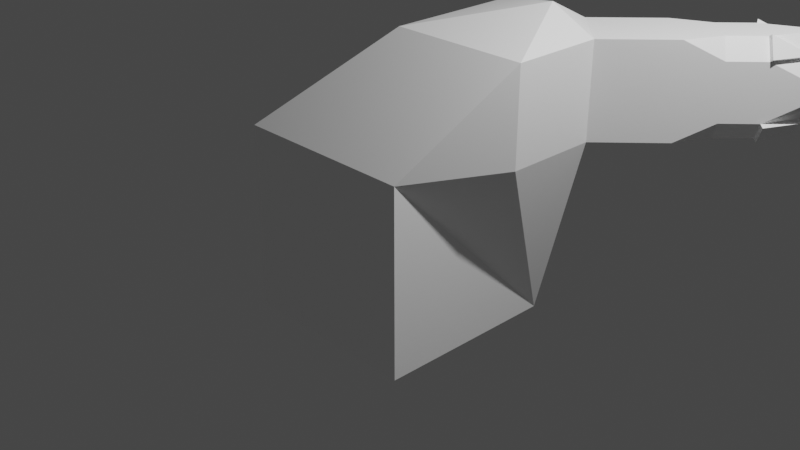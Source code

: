 # Source: cannon.blend  (saved by Blender 2.90.8; exported with 4.5.12 LTS)
import bpy
from mathutils import Matrix  # noqa: F401  (used for matrix-valued properties, if any)

bpy.ops.wm.read_factory_settings(use_empty=True)
scene = bpy.context.scene
scene.name = 'Scene'

# ---- collections
col_collection = bpy.data.collections.new('Collection'); scene.collection.children.link(col_collection)

# ---- materials (node trees are filled in below, after node groups)
mat_material = bpy.data.materials.new('Material')
mat_material.use_transparent_shadow = False

# ---- material node trees
mat_material.use_nodes = True; mat_material.node_tree.nodes.clear()
_N = mat_material.node_tree.nodes; _L = mat_material.node_tree.links
n0 = _N.new('ShaderNodeOutputMaterial'); n0.name = 'Material Output'; n0.location = (300, 300)
n1 = _N.new('ShaderNodeBsdfPrincipled'); n1.name = 'Principled BSDF'; n1.location = (10, 300)
n1.distribution = 'GGX'
n1.subsurface_method = 'BURLEY'
n1.inputs[0].default_value = (1.0, 1.0, 1.0, 1.0)
n1.inputs[3].default_value = 1.45
n1.inputs[27].default_value = (0.0, 0.0, 0.0, 1.0)
n1.inputs[28].default_value = 1.0
_L.new(n1.outputs[0], n0.inputs[0])
n0.is_active_output = True

# ---- world
world_world = bpy.data.worlds.new('World'); scene.world = world_world
world_world.use_nodes = True; world_world.node_tree.nodes.clear()
_N = world_world.node_tree.nodes; _L = world_world.node_tree.links
n0 = _N.new('ShaderNodeOutputWorld'); n0.name = 'World Output'; n0.location = (300, 300)
n1 = _N.new('ShaderNodeBackground'); n1.name = 'Background'; n1.location = (10, 300)
n1.inputs[0].default_value = (0.05088, 0.05088, 0.05088, 1.0)
_L.new(n1.outputs[0], n0.inputs[0])
n0.is_active_output = True
world_world.color = (0.05088, 0.05088, 0.05088)
world_world.use_sun_shadow = False
world_world.sun_shadow_jitter_overblur = 0.0

# ---- cameras
cam_camera = bpy.data.cameras.new('Camera')
cam_camera.clip_end = 100.0
cam_camera.ortho_scale = 7.314

# ---- lights
light_light = bpy.data.lights.new('Light', 'POINT')
light_light.transmission_factor = 0.0
light_light.energy = 1000.0
light_light.shadow_soft_size = 0.1
light_light.shadow_maximum_resolution = 0.006
light_light.use_absolute_resolution = True

# ---- meshes
me_cube_003 = bpy.data.meshes.new('Cube.003')
me_cube_003.from_pydata([(-1.0, -1.0, -1.0), (-1.0, -1.0, 1.0), (-1.0, 1.0, -1.0), (-1.0, 1.0, 1.0), (1.0, -1.0, -1.0), (1.0, -1.0, 1.0), (1.0, 1.0, -1.0), (1.0, 1.0, 1.0), (1.0, 1.5, 1.0), (0.0, 1.5, 1.0), (1.0, 1.5, 2.0), (0.0, 1.5, 2.0), (1.5, 1.0, 1.0), (1.5, 0.0, 1.0), (1.5, 1.0, 2.0), (1.5, 0.0, 2.0), (1.0, 1.0, 2.25), (0.0, 0.0, 2.0), (1.1, 1.4, 1.0), (1.2, 1.3, 1.0), (1.3, 1.2, 1.0), (1.4, 1.1, 1.0), (1.1, 1.4, 2.0), (1.2, 1.3, 2.0), (1.3, 1.2, 2.0), (1.4, 1.1, 2.0), (1.0, 1.5, 1.8), (1.0, 1.5, 1.6), (1.0, 1.5, 1.4), (1.0, 1.5, 1.2), (1.5, 1.0, 1.8), (1.5, 1.0, 1.6), (1.5, 1.0, 1.4), (1.5, 1.0, 1.2), (2.614, 2.714, 1.0), (2.714, 2.614, 1.0), (2.614, 2.714, 2.0), (2.714, 2.614, 2.0), (2.414, 2.914, 1.6), (2.414, 2.914, 1.4), (2.914, 2.414, 1.6), (2.914, 2.414, 1.4), (1.283, 1.783, 1.0), (1.783, 1.283, 1.0), (1.783, 1.283, 2.0), (1.283, 1.783, 2.0), (1.283, 1.783, 1.2), (1.566, 2.066, 1.2), (1.849, 2.349, 1.2), (2.131, 2.631, 1.2), (1.283, 1.783, 1.4), (1.566, 2.066, 1.4), (1.849, 2.349, 1.4), (2.131, 2.631, 1.4), (1.283, 1.783, 1.6), (1.566, 2.066, 1.6), (1.849, 2.349, 1.6), (2.131, 2.631, 1.6), (1.283, 1.783, 1.8), (1.566, 2.066, 1.8), (1.849, 2.349, 1.8), (2.131, 2.631, 1.8), (1.383, 1.683, 2.0), (1.666, 1.966, 2.0), (1.949, 2.249, 2.0), (2.231, 2.531, 2.0), (1.483, 1.583, 2.0), (1.766, 1.866, 2.0), (2.331, 2.431, 2.0), (1.583, 1.483, 2.0), (1.866, 1.766, 2.0), (2.149, 2.049, 2.0), (1.683, 1.383, 2.0), (1.966, 1.666, 2.0), (2.249, 1.949, 2.0), (2.531, 2.231, 2.0), (1.783, 1.283, 1.8), (2.066, 1.566, 1.8), (2.349, 1.849, 1.8), (2.631, 2.131, 1.8), (1.783, 1.283, 1.6), (2.066, 1.566, 1.6), (2.349, 1.849, 1.6), (2.631, 2.131, 1.6), (1.783, 1.283, 1.4), (2.066, 1.566, 1.4), (2.349, 1.849, 1.4), (2.631, 2.131, 1.4), (1.783, 1.283, 1.2), (2.066, 1.566, 1.2), (2.349, 1.849, 1.2), (2.631, 2.131, 1.2), (2.814, 2.514, 1.2), (2.814, 2.514, 1.4), (2.814, 2.514, 1.6), (2.814, 2.514, 1.8), (2.714, 2.614, 1.2), (2.714, 2.614, 1.8), (2.614, 2.714, 1.2), (2.614, 2.714, 1.8), (2.514, 2.814, 1.2), (2.514, 2.814, 1.4), (2.514, 2.814, 1.6), (2.514, 2.814, 1.8), (1.683, 1.383, 1.0), (1.966, 1.666, 1.0), (2.249, 1.949, 1.0), (2.531, 2.231, 1.0), (1.583, 1.483, 1.0), (1.866, 1.766, 1.0), (2.149, 2.049, 1.0), (2.431, 2.331, 1.0), (1.483, 1.583, 1.0), (1.766, 1.866, 1.0), (2.049, 2.149, 1.0), (2.331, 2.431, 1.0), (1.383, 1.683, 1.0), (1.666, 1.966, 1.0), (1.949, 2.249, 1.0), (2.231, 2.531, 1.0), (2.814, 2.514, 1.35), (2.814, 2.514, 1.65), (2.514, 2.814, 1.35), (2.514, 2.814, 1.65), (2.739, 2.589, 1.2), (2.739, 2.589, 1.8), (2.589, 2.739, 1.2), (2.589, 2.739, 1.8), (2.066, 1.566, 1.0), (1.566, 2.066, 1.0), (1.566, 2.066, 2.0), (2.066, 1.566, 2.0), (2.569, 2.213, 2.028), (2.669, 2.113, 1.828), (2.852, 2.496, 1.828), (2.113, 2.669, 1.828), (2.213, 2.569, 2.028), (2.496, 2.852, 1.828), (2.669, 2.113, 1.172), (2.569, 2.213, 0.9723), (2.852, 2.496, 1.172), (2.113, 2.669, 1.172), (2.213, 2.569, 0.9723), (2.496, 2.852, 1.172), (3.168, 2.868, 1.65), (3.093, 2.943, 1.8), (2.943, 3.093, 1.8), (2.868, 3.168, 1.65), (2.868, 3.168, 1.35), (3.168, 2.868, 1.35), (3.093, 2.943, 1.2), (2.943, 3.093, 1.2), (1.175, 1.325, 1.65), (1.175, 1.325, 1.35), (1.325, 1.175, 1.65), (1.325, 1.175, 1.35), (2.049, 2.149, 2.0), (2.431, 2.331, 2.0), (3.107, 2.957, 1.65), (3.107, 2.957, 1.35), (2.957, 3.107, 1.35), (2.957, 3.107, 1.65)], [], [(2, 6, 4, 0), (28, 29, 9), (44, 14, 30, 76), (2, 3, 6), (13, 6, 12), (5, 6, 13), (8, 6, 9), (6, 3, 9), (11, 9, 3), (16, 17, 15), (10, 11, 16), (16, 11, 17), (53, 57, 38, 39), (8, 29, 46, 42), (29, 28, 50, 46), (46, 50, 51, 47), (47, 51, 52, 48), (48, 52, 53, 49), (28, 27, 54, 50), (50, 54, 55, 51), (51, 55, 56, 52), (52, 56, 57, 53), (27, 26, 58, 54), (54, 58, 59, 55), (55, 59, 60, 56), (56, 60, 61, 57), (26, 10, 45, 58), (68, 157, 37, 36), (10, 22, 62, 45), (22, 23, 66, 62), (62, 66, 67, 63), (63, 67, 156, 64), (64, 156, 68, 65), (23, 24, 69, 66), (66, 69, 70, 67), (67, 70, 71, 156), (24, 25, 72, 69), (69, 72, 73, 70), (70, 73, 74, 71), (71, 74, 75, 157), (25, 14, 44, 72), (83, 87, 41, 40), (87, 91, 41), (80, 31, 32, 84), (76, 80, 81, 77), (77, 81, 82, 78), (78, 82, 83, 79), (84, 32, 33, 88), (80, 84, 85, 81), (81, 85, 86, 82), (82, 86, 87, 83), (33, 12, 43, 88), (84, 88, 89, 85), (85, 89, 90, 86), (86, 90, 91, 87), (76, 30, 31, 80), (111, 115, 34, 35), (12, 21, 104, 43), (21, 20, 108, 104), (104, 108, 109, 105), (105, 109, 110, 106), (106, 110, 111, 107), (20, 19, 112, 108), (108, 112, 113, 109), (109, 113, 114, 110), (110, 114, 115, 111), (19, 18, 116, 112), (112, 116, 117, 113), (113, 117, 118, 114), (114, 118, 119, 115), (18, 8, 42, 116), (105, 128, 43, 104), (125, 127, 146, 145), (126, 124, 150, 151), (36, 37, 97, 99), (40, 41, 93, 94), (34, 98, 96, 35), (38, 102, 101, 39), (122, 126, 151, 148), (103, 123, 127), (121, 125, 145, 144), (95, 121, 125), (89, 88, 43, 128), (91, 90, 106, 107), (35, 107, 111), (92, 107, 35), (92, 91, 138, 140), (91, 92, 41), (73, 72, 44, 131), (77, 131, 44, 76), (63, 130, 45, 62), (59, 58, 45, 130), (47, 129, 42, 46), (117, 116, 42, 129), (60, 59, 130), (60, 130, 64), (64, 130, 63), (74, 73, 131), (131, 78, 74), (78, 131, 77), (90, 89, 128), (106, 90, 128), (106, 128, 105), (118, 117, 129), (118, 129, 48), (48, 129, 47), (49, 119, 118, 48), (61, 60, 64, 65), (75, 74, 78, 79), (39, 49, 53), (100, 49, 39), (100, 119, 142, 143), (100, 34, 119), (115, 119, 34), (40, 79, 83), (95, 79, 40), (95, 75, 132, 134), (95, 37, 75), (157, 75, 37), (36, 65, 68), (103, 65, 36), (103, 61, 135, 137), (103, 38, 61), (57, 61, 38), (133, 134, 132), (79, 95, 134, 133), (75, 79, 133, 132), (136, 137, 135), (65, 103, 137, 136), (61, 65, 136, 135), (139, 140, 138), (107, 92, 140, 139), (91, 107, 139, 138), (141, 143, 142), (49, 100, 143, 141), (119, 49, 141, 142), (92, 120, 124), (146, 161, 158, 145), (122, 100, 126), (123, 122, 148, 147), (127, 123, 147, 146), (124, 120, 149, 150), (120, 121, 144, 149), (158, 154, 155, 159), (152, 153, 155, 154), (158, 161, 152, 154), (161, 160, 153, 152), (160, 159, 155, 153), (156, 71, 157, 68), (149, 144, 158, 159), (161, 147, 148, 160), (160, 151, 150, 159), (145, 158, 144), (149, 159, 150), (151, 160, 148), (147, 161, 146), (4, 6, 5), (15, 5, 13), (16, 15, 14), (9, 11, 27, 28), (26, 27, 11), (10, 26, 11), (96, 124, 35), (92, 35, 124), (98, 34, 126), (100, 126, 34), (100, 39, 122), (122, 39, 101), (102, 38, 123), (123, 103, 38), (103, 127, 36), (99, 127, 36), (95, 125, 37), (37, 125, 97), (40, 94, 121), (95, 40, 121), (93, 41, 120), (92, 41, 120), (11, 3, 1, 17), (17, 1, 5, 15), (0, 4, 5, 1), (0, 1, 3, 2), (9, 29, 8), (14, 25, 16), (25, 24, 16), (24, 23, 16), (23, 22, 16), (16, 22, 10), (12, 6, 21), (21, 6, 20), (20, 6, 19), (19, 6, 18), (6, 8, 18), (12, 33, 13), (33, 32, 13), (13, 32, 31, 15), (31, 30, 15), (15, 30, 14)])
_uv = me_cube_003.uv_layers.new(name='UVMap')
_uv.uv.foreach_set('vector', [0.01694, 0.8894, 0.01694, 0.6602, 0.2428, 0.6602, 0.2428, 0.8894, 0.6461, 0.2378, 0.6236, 0.2379, 0.6018, 0.1551, 0.7142, 0.7168, 0.7139, 0.7626, 0.6913, 0.7625, 0.6916, 0.7166, 0.3759, 0.03389, 0.6017, 0.03261, 0.3742, 0.1998, 0.6018, 0.8449, 0.3742, 0.8002, 0.601, 0.7619, 0.6017, 0.9674, 0.3742, 0.8002, 0.6018, 0.8449, 0.601, 0.2381, 0.3742, 0.1998, 0.6018, 0.1551, 0.3742, 0.1998, 0.6017, 0.03261, 0.6018, 0.1551, 0.7147, 0.1544, 0.6018, 0.1551, 0.6017, 0.03261, 0.2271, 0.3448, 0.1723, 0.1929, 0.326, 0.2653, 0.2034, 0.3971, 0.101, 0.3488, 0.2271, 0.3448, 0.2271, 0.3448, 0.101, 0.3488, 0.1723, 0.1929, 0.6472, 0.4211, 0.6698, 0.4209, 0.6701, 0.4667, 0.6475, 0.4669, 0.601, 0.2381, 0.6236, 0.2379, 0.6238, 0.2837, 0.6012, 0.2839, 0.6236, 0.2379, 0.6461, 0.2378, 0.6464, 0.2836, 0.6238, 0.2837, 0.6238, 0.2837, 0.6464, 0.2836, 0.6467, 0.3294, 0.6241, 0.3296, 0.6241, 0.3296, 0.6467, 0.3294, 0.6469, 0.3752, 0.6244, 0.3754, 0.6244, 0.3754, 0.6469, 0.3752, 0.6472, 0.4211, 0.6246, 0.4212, 0.6461, 0.2378, 0.6687, 0.2377, 0.669, 0.2835, 0.6464, 0.2836, 0.6464, 0.2836, 0.669, 0.2835, 0.6693, 0.3293, 0.6467, 0.3294, 0.6467, 0.3294, 0.6693, 0.3293, 0.6695, 0.3751, 0.6469, 0.3752, 0.6469, 0.3752, 0.6695, 0.3751, 0.6698, 0.4209, 0.6472, 0.4211, 0.6687, 0.2377, 0.6913, 0.2375, 0.6916, 0.2834, 0.669, 0.2835, 0.669, 0.2835, 0.6916, 0.2834, 0.6918, 0.3292, 0.6693, 0.3293, 0.6693, 0.3293, 0.6918, 0.3292, 0.6921, 0.375, 0.6695, 0.3751, 0.6695, 0.3751, 0.6921, 0.375, 0.6924, 0.4208, 0.6698, 0.4209, 0.6913, 0.2375, 0.7139, 0.2374, 0.7142, 0.2832, 0.6916, 0.2834, 0.2954, 0.5581, 0.3104, 0.5525, 0.326, 0.5955, 0.311, 0.6011, 0.2034, 0.3971, 0.2184, 0.3915, 0.2339, 0.4345, 0.2189, 0.4401, 0.2184, 0.3915, 0.2334, 0.3859, 0.2489, 0.429, 0.2339, 0.4345, 0.2339, 0.4345, 0.2489, 0.429, 0.2644, 0.472, 0.2494, 0.4776, 0.2494, 0.4776, 0.2644, 0.472, 0.2799, 0.515, 0.2649, 0.5206, 0.2649, 0.5206, 0.2799, 0.515, 0.2954, 0.5581, 0.2804, 0.5636, 0.2334, 0.3859, 0.2484, 0.3804, 0.2639, 0.4234, 0.2489, 0.429, 0.2489, 0.429, 0.2639, 0.4234, 0.2794, 0.4664, 0.2644, 0.472, 0.2644, 0.472, 0.2794, 0.4664, 0.2949, 0.5095, 0.2799, 0.515, 0.2484, 0.3804, 0.2634, 0.3748, 0.2789, 0.4178, 0.2639, 0.4234, 0.2639, 0.4234, 0.2789, 0.4178, 0.2944, 0.4609, 0.2794, 0.4664, 0.2794, 0.4664, 0.2944, 0.4609, 0.3099, 0.5039, 0.2949, 0.5095, 0.2949, 0.5095, 0.3099, 0.5039, 0.3254, 0.5469, 0.3104, 0.5525, 0.2634, 0.3748, 0.2784, 0.3692, 0.2939, 0.4123, 0.2789, 0.4178, 0.6698, 0.5791, 0.6472, 0.5789, 0.6475, 0.5331, 0.6701, 0.5333, 0.6472, 0.5789, 0.6246, 0.5788, 0.6475, 0.5331, 0.669, 0.7165, 0.6687, 0.7623, 0.6461, 0.7622, 0.6464, 0.7164, 0.6916, 0.7166, 0.669, 0.7165, 0.6693, 0.6707, 0.6918, 0.6708, 0.6918, 0.6708, 0.6693, 0.6707, 0.6695, 0.6249, 0.6921, 0.625, 0.6921, 0.625, 0.6695, 0.6249, 0.6698, 0.5791, 0.6924, 0.5792, 0.6464, 0.7164, 0.6461, 0.7622, 0.6236, 0.7621, 0.6238, 0.7163, 0.669, 0.7165, 0.6464, 0.7164, 0.6467, 0.6706, 0.6693, 0.6707, 0.6693, 0.6707, 0.6467, 0.6706, 0.6469, 0.6248, 0.6695, 0.6249, 0.6695, 0.6249, 0.6469, 0.6248, 0.6472, 0.5789, 0.6698, 0.5791, 0.6236, 0.7621, 0.601, 0.7619, 0.6012, 0.7161, 0.6238, 0.7163, 0.6464, 0.7164, 0.6238, 0.7163, 0.6241, 0.6704, 0.6467, 0.6706, 0.6467, 0.6706, 0.6241, 0.6704, 0.6244, 0.6246, 0.6469, 0.6248, 0.6469, 0.6248, 0.6244, 0.6246, 0.6246, 0.5788, 0.6472, 0.5789, 0.6916, 0.7166, 0.6913, 0.7625, 0.6687, 0.7623, 0.669, 0.7165, 0.7942, 0.7008, 0.7782, 0.7008, 0.7782, 0.6549, 0.7942, 0.6549, 0.8261, 0.8841, 0.8101, 0.8841, 0.8101, 0.8383, 0.8261, 0.8383, 0.8101, 0.8841, 0.7942, 0.8841, 0.7942, 0.8383, 0.8101, 0.8383, 0.8101, 0.8383, 0.7942, 0.8383, 0.7942, 0.7924, 0.8101, 0.7924, 0.8101, 0.7924, 0.7942, 0.7924, 0.7942, 0.7466, 0.8101, 0.7466, 0.8101, 0.7466, 0.7942, 0.7466, 0.7942, 0.7008, 0.8101, 0.7008, 0.7942, 0.8841, 0.7782, 0.8841, 0.7782, 0.8383, 0.7942, 0.8383, 0.7942, 0.8383, 0.7782, 0.8383, 0.7782, 0.7924, 0.7942, 0.7924, 0.7942, 0.7924, 0.7782, 0.7924, 0.7782, 0.7466, 0.7942, 0.7466, 0.7942, 0.7466, 0.7782, 0.7466, 0.7782, 0.7008, 0.7942, 0.7008, 0.7782, 0.8841, 0.7622, 0.8841, 0.7622, 0.8383, 0.7782, 0.8383, 0.7782, 0.8383, 0.7622, 0.8383, 0.7622, 0.7924, 0.7782, 0.7924, 0.7782, 0.7924, 0.7622, 0.7924, 0.7622, 0.7466, 0.7782, 0.7466, 0.7782, 0.7466, 0.7622, 0.7466, 0.7622, 0.7008, 0.7782, 0.7008, 0.7622, 0.8841, 0.7462, 0.8841, 0.7462, 0.8383, 0.7622, 0.8383, 0.8101, 0.7924, 0.8261, 0.7924, 0.8261, 0.8383, 0.8101, 0.8383, 0.3468, 0.7837, 0.3228, 0.7837, 0.3228, 0.7264, 0.3468, 0.7264, 0.3468, 0.8496, 0.3228, 0.8496, 0.3228, 0.7923, 0.3468, 0.7923, 0.3025, 0.8126, 0.2895, 0.8032, 0.3025, 0.7845, 0.3156, 0.7939, 0.2895, 0.7471, 0.3025, 0.7284, 0.3156, 0.7378, 0.3025, 0.7565, 0.289, 0.8387, 0.3116, 0.8387, 0.3116, 0.8549, 0.289, 0.8549, 0.9242, 0.734, 0.9402, 0.734, 0.9402, 0.7569, 0.9242, 0.7569, 0.8366, 0.8058, 0.8363, 0.7888, 0.8928, 0.7889, 0.8931, 0.8058, 0.9335, 0.816, 0.9237, 0.83, 0.9237, 0.8089, 0.8928, 0.7611, 0.8931, 0.7785, 0.8366, 0.7785, 0.8363, 0.7611, 0.2895, 0.7752, 0.2993, 0.7611, 0.2993, 0.7822, 0.6241, 0.6704, 0.6238, 0.7163, 0.6012, 0.7161, 0.6015, 0.6703, 0.6246, 0.5788, 0.6244, 0.6246, 0.6015, 0.6241, 0.6018, 0.5783, 0.7942, 0.6549, 0.8101, 0.7008, 0.7942, 0.7008, 0.8601, 0.9124, 0.8819, 0.8662, 0.8829, 0.9124, 0.3483, 0.6467, 0.3483, 0.6953, 0.3436, 0.6953, 0.3436, 0.6467, 0.6246, 0.5788, 0.6246, 0.5326, 0.6475, 0.5331, 0.2944, 0.4609, 0.2789, 0.4178, 0.2939, 0.4123, 0.3094, 0.4553, 0.6918, 0.6708, 0.7144, 0.671, 0.7142, 0.7168, 0.6916, 0.7166, 0.2494, 0.4776, 0.2344, 0.4831, 0.2189, 0.4401, 0.2339, 0.4345, 0.6918, 0.3292, 0.6916, 0.2834, 0.7142, 0.2832, 0.7144, 0.329, 0.6241, 0.3296, 0.6015, 0.3297, 0.6012, 0.2839, 0.6238, 0.2837, 0.7622, 0.7924, 0.7622, 0.8383, 0.7462, 0.8383, 0.7462, 0.7924, 0.6921, 0.375, 0.6918, 0.3292, 0.7144, 0.329, 0.6921, 0.375, 0.7144, 0.329, 0.7144, 0.3753, 0.2649, 0.5206, 0.2344, 0.4831, 0.2494, 0.4776, 0.3099, 0.5039, 0.2944, 0.4609, 0.3094, 0.4553, 0.7144, 0.671, 0.6921, 0.625, 0.7144, 0.6247, 0.6921, 0.625, 0.7144, 0.671, 0.6918, 0.6708, 0.6244, 0.6246, 0.6241, 0.6704, 0.6015, 0.6703, 0.6015, 0.6241, 0.6244, 0.6246, 0.6015, 0.6703, 0.8101, 0.7466, 0.8261, 0.7924, 0.8101, 0.7924, 0.7622, 0.7466, 0.7622, 0.7924, 0.7462, 0.7924, 0.6015, 0.3759, 0.6015, 0.3297, 0.6244, 0.3754, 0.6244, 0.3754, 0.6015, 0.3297, 0.6241, 0.3296, 0.6246, 0.4212, 0.6018, 0.4217, 0.6015, 0.3759, 0.6244, 0.3754, 0.6924, 0.4208, 0.6921, 0.375, 0.7144, 0.3753, 0.7147, 0.4211, 0.7147, 0.5789, 0.7144, 0.6247, 0.6921, 0.625, 0.6924, 0.5792, 0.6475, 0.4669, 0.6246, 0.4212, 0.6472, 0.4211, 0.6246, 0.4674, 0.6246, 0.4212, 0.6475, 0.4669, 0.7889, 0.9064, 0.7889, 0.9522, 0.7845, 0.9507, 0.7845, 0.9048, 0.3432, 0.9089, 0.3226, 0.8989, 0.3432, 0.8577, 0.7782, 0.7008, 0.7622, 0.7008, 0.7782, 0.6549, 0.6701, 0.5333, 0.6924, 0.5792, 0.6698, 0.5791, 0.6924, 0.533, 0.6924, 0.5792, 0.6701, 0.5333, 0.7838, 0.9064, 0.7838, 0.9525, 0.7794, 0.9509, 0.7794, 0.9048, 0.9349, 0.9124, 0.9126, 0.9124, 0.9131, 0.8662, 0.3104, 0.5525, 0.3254, 0.5469, 0.326, 0.5955, 0.311, 0.6011, 0.2804, 0.5636, 0.2954, 0.5581, 0.899, 0.8334, 0.9208, 0.7871, 0.9213, 0.8334, 0.9393, 0.7873, 0.9393, 0.8359, 0.9346, 0.8359, 0.9346, 0.7873, 0.6924, 0.467, 0.6701, 0.4667, 0.6924, 0.4208, 0.6698, 0.4209, 0.6924, 0.4208, 0.6701, 0.4667, 0.9213, 0.734, 0.9213, 0.7802, 0.899, 0.7343, 0.3136, 0.9271, 0.3136, 0.8785, 0.3183, 0.8785, 0.3183, 0.9271, 0.8064, 0.9034, 0.8064, 0.9314, 0.801, 0.9314, 0.801, 0.9034, 0.289, 0.9242, 0.3113, 0.8782, 0.3113, 0.9245, 0.9369, 0.9139, 0.9369, 0.8679, 0.9414, 0.8663, 0.9414, 0.9124, 0.8126, 0.9034, 0.8126, 0.9314, 0.8072, 0.9314, 0.8072, 0.9034, 0.8864, 0.9124, 0.9082, 0.8662, 0.9092, 0.9124, 0.7896, 0.9522, 0.7896, 0.9064, 0.794, 0.9048, 0.794, 0.9507, 0.7947, 0.9314, 0.7947, 0.9034, 0.8002, 0.9034, 0.8002, 0.9314, 0.8338, 0.9124, 0.8348, 0.8662, 0.8566, 0.9124, 0.3183, 0.8225, 0.3183, 0.8711, 0.3136, 0.8712, 0.3136, 0.8226, 0.8189, 0.9034, 0.8189, 0.9314, 0.8135, 0.9314, 0.8135, 0.9034, 0.7783, 0.9109, 0.7685, 0.9249, 0.7685, 0.9039, 0.3268, 0.6482, 0.3268, 0.6654, 0.3029, 0.6654, 0.3029, 0.6482, 0.9079, 0.7272, 0.8981, 0.7132, 0.9079, 0.7062, 0.8366, 0.8402, 0.8366, 0.8058, 0.8931, 0.8058, 0.8931, 0.8402, 0.8363, 0.8576, 0.8366, 0.8402, 0.8931, 0.8402, 0.8928, 0.8576, 0.8931, 0.7098, 0.8928, 0.7268, 0.8363, 0.7268, 0.8366, 0.7098, 0.8928, 0.7268, 0.8928, 0.7611, 0.8363, 0.7611, 0.8363, 0.7268, 0.8346, 0.683, 0.8346, 0.3943, 0.8685, 0.3943, 0.8685, 0.6829, 0.766, 0.9038, 0.766, 0.9382, 0.742, 0.9382, 0.742, 0.9038, 0.2616, 0.6647, 0.2855, 0.6647, 0.2855, 0.9534, 0.2616, 0.9534, 0.9075, 0.683, 0.8736, 0.6829, 0.8736, 0.3943, 0.9075, 0.3943, 0.9118, 0.3943, 0.9358, 0.3943, 0.9358, 0.683, 0.9118, 0.683, 0.2799, 0.515, 0.2949, 0.5095, 0.3104, 0.5525, 0.2954, 0.5581, 0.2909, 0.6998, 0.2909, 0.6654, 0.3029, 0.6654, 0.3029, 0.6998, 0.3268, 0.6654, 0.3388, 0.6654, 0.3388, 0.6998, 0.3268, 0.6998, 0.3268, 0.6998, 0.3268, 0.7169, 0.3029, 0.7169, 0.3029, 0.6998, 0.3029, 0.6482, 0.3029, 0.6654, 0.2909, 0.6654, 0.2909, 0.6998, 0.3029, 0.6998, 0.3029, 0.7169, 0.3268, 0.7169, 0.3268, 0.6998, 0.3388, 0.6998, 0.3388, 0.6654, 0.3268, 0.6654, 0.3268, 0.6482, 0.3759, 0.9661, 0.3742, 0.8002, 0.6017, 0.9674, 0.7147, 0.8456, 0.6017, 0.9674, 0.6018, 0.8449, 0.2271, 0.3448, 0.326, 0.2653, 0.2784, 0.3692, 0.6018, 0.1551, 0.7147, 0.1544, 0.6687, 0.2377, 0.6461, 0.2378, 0.6913, 0.2375, 0.6687, 0.2377, 0.7147, 0.1544, 0.7139, 0.2374, 0.6913, 0.2375, 0.7147, 0.1544, 0.3116, 0.8549, 0.3116, 0.859, 0.289, 0.8549, 0.3116, 0.8711, 0.289, 0.8549, 0.3116, 0.859, 0.3116, 0.8387, 0.289, 0.8387, 0.3116, 0.8347, 0.3116, 0.8225, 0.3116, 0.8347, 0.289, 0.8387, 0.9402, 0.7798, 0.9242, 0.7569, 0.9402, 0.7626, 0.9402, 0.7626, 0.9242, 0.7569, 0.9402, 0.7569, 0.9402, 0.734, 0.9242, 0.734, 0.9402, 0.7283, 0.9237, 0.83, 0.9335, 0.816, 0.9335, 0.844, 0.9335, 0.816, 0.9237, 0.8089, 0.9335, 0.7879, 0.3156, 0.7939, 0.3188, 0.7962, 0.3025, 0.8126, 0.2895, 0.7752, 0.2993, 0.7822, 0.2895, 0.8032, 0.2895, 0.8032, 0.2993, 0.7822, 0.3025, 0.7845, 0.2895, 0.7471, 0.3025, 0.7565, 0.2993, 0.7611, 0.2895, 0.7752, 0.2895, 0.7471, 0.2993, 0.7611, 0.3156, 0.7378, 0.3025, 0.7284, 0.3188, 0.7331, 0.7783, 0.9109, 0.7783, 0.939, 0.7685, 0.9249, 0.101, 0.3488, 0.02274, 0.2498, 0.1179, 0.04194, 0.1723, 0.1929, 0.1723, 0.1929, 0.1179, 0.04194, 0.3227, 0.1385, 0.326, 0.2653, 0.7572, 0.1863, 0.7572, 0.0243, 0.9831, 0.0243, 0.9831, 0.1863, 0.7572, 0.1863, 0.9831, 0.1863, 0.9831, 0.3484, 0.7572, 0.3484, 0.6018, 0.1551, 0.6236, 0.2379, 0.601, 0.2381, 0.2784, 0.3692, 0.2634, 0.3748, 0.2271, 0.3448, 0.2634, 0.3748, 0.2484, 0.3804, 0.2271, 0.3448, 0.2484, 0.3804, 0.2334, 0.3859, 0.2271, 0.3448, 0.2334, 0.3859, 0.2184, 0.3915, 0.2271, 0.3448, 0.2271, 0.3448, 0.2184, 0.3915, 0.2034, 0.3971, 0.7462, 0.6205, 0.7862, 0.39, 0.7622, 0.6205, 0.7622, 0.6205, 0.7862, 0.39, 0.7782, 0.6205, 0.7782, 0.6205, 0.7862, 0.39, 0.7942, 0.6205, 0.7942, 0.6205, 0.7862, 0.39, 0.8101, 0.6205, 0.7862, 0.39, 0.8261, 0.6205, 0.8101, 0.6205, 0.601, 0.7619, 0.6236, 0.7621, 0.6018, 0.8449, 0.6236, 0.7621, 0.6461, 0.7622, 0.6018, 0.8449, 0.6018, 0.8449, 0.6461, 0.7622, 0.6687, 0.7623, 0.7147, 0.8456, 0.6687, 0.7623, 0.6913, 0.7625, 0.7147, 0.8456, 0.7147, 0.8456, 0.6913, 0.7625, 0.7139, 0.7626])
_ca = me_cube_003.color_attributes.new('Col', 'BYTE_COLOR', 'CORNER')
_ca.data.foreach_set('color', [1.0, 1.0, 1.0, 1.0, 1.0, 1.0, 1.0, 1.0, 1.0, 1.0, 1.0, 1.0, 1.0, 1.0, 1.0, 1.0, 1.0, 1.0, 1.0, 1.0, 1.0, 1.0, 1.0, 1.0, 1.0, 1.0, 1.0, 1.0, 1.0, 1.0, 1.0, 1.0, 1.0, 1.0, 1.0, 1.0, 1.0, 1.0, 1.0, 1.0, 1.0, 1.0, 1.0, 1.0, 1.0, 1.0, 1.0, 1.0, 1.0, 1.0, 1.0, 1.0, 1.0, 1.0, 1.0, 1.0, 1.0, 1.0, 1.0, 1.0, 1.0, 1.0, 1.0, 1.0, 1.0, 1.0, 1.0, 1.0, 1.0, 1.0, 1.0, 1.0, 1.0, 1.0, 1.0, 1.0, 1.0, 1.0, 1.0, 1.0, 1.0, 1.0, 1.0, 1.0, 1.0, 1.0, 1.0, 1.0, 1.0, 1.0, 1.0, 1.0, 1.0, 1.0, 1.0, 1.0, 1.0, 1.0, 1.0, 1.0, 1.0, 1.0, 1.0, 1.0, 1.0, 1.0, 1.0, 1.0, 1.0, 1.0, 1.0, 1.0, 1.0, 1.0, 1.0, 1.0, 1.0, 1.0, 1.0, 1.0, 1.0, 1.0, 1.0, 1.0, 1.0, 1.0, 1.0, 1.0, 1.0, 1.0, 1.0, 1.0, 1.0, 1.0, 1.0, 1.0, 1.0, 1.0, 1.0, 1.0, 1.0, 1.0, 1.0, 1.0, 1.0, 1.0, 1.0, 1.0, 1.0, 1.0, 1.0, 1.0, 1.0, 1.0, 1.0, 1.0, 1.0, 1.0, 1.0, 1.0, 1.0, 1.0, 1.0, 1.0, 1.0, 1.0, 1.0, 1.0, 1.0, 1.0, 1.0, 1.0, 1.0, 1.0, 1.0, 1.0, 1.0, 1.0, 1.0, 1.0, 1.0, 1.0, 1.0, 1.0, 1.0, 1.0, 1.0, 1.0, 1.0, 1.0, 1.0, 1.0, 1.0, 1.0, 1.0, 1.0, 1.0, 1.0, 1.0, 1.0, 1.0, 1.0, 1.0, 1.0, 1.0, 1.0, 1.0, 1.0, 1.0, 1.0, 1.0, 1.0, 1.0, 1.0, 1.0, 1.0, 1.0, 1.0, 1.0, 1.0, 1.0, 1.0, 1.0, 1.0, 1.0, 1.0, 1.0, 1.0, 1.0, 1.0, 1.0, 1.0, 1.0, 1.0, 1.0, 1.0, 1.0, 1.0, 1.0, 1.0, 1.0, 1.0, 1.0, 1.0, 1.0, 1.0, 1.0, 1.0, 1.0, 1.0, 1.0, 1.0, 1.0, 1.0, 1.0, 1.0, 1.0, 1.0, 1.0, 1.0, 1.0, 1.0, 1.0, 1.0, 1.0, 1.0, 1.0, 1.0, 1.0, 1.0, 1.0, 1.0, 1.0, 1.0, 1.0, 1.0, 1.0, 1.0, 1.0, 1.0, 1.0, 1.0, 1.0, 1.0, 1.0, 1.0, 1.0, 1.0, 1.0, 1.0, 1.0, 1.0, 1.0, 1.0, 1.0, 1.0, 1.0, 1.0, 1.0, 1.0, 1.0, 1.0, 1.0, 1.0, 1.0, 1.0, 1.0, 1.0, 1.0, 1.0, 1.0, 1.0, 1.0, 1.0, 1.0, 1.0, 1.0, 1.0, 1.0, 1.0, 1.0, 1.0, 1.0, 1.0, 1.0, 1.0, 1.0, 1.0, 1.0, 1.0, 1.0, 1.0, 1.0, 1.0, 1.0, 1.0, 1.0, 1.0, 1.0, 1.0, 1.0, 1.0, 1.0, 1.0, 1.0, 1.0, 1.0, 1.0, 1.0, 1.0, 1.0, 1.0, 1.0, 1.0, 1.0, 1.0, 1.0, 1.0, 1.0, 1.0, 1.0, 1.0, 1.0, 1.0, 1.0, 1.0, 1.0, 1.0, 1.0, 1.0, 1.0, 1.0, 1.0, 1.0, 1.0, 1.0, 1.0, 1.0, 1.0, 1.0, 1.0, 1.0, 1.0, 1.0, 1.0, 1.0, 1.0, 1.0, 1.0, 1.0, 1.0, 1.0, 1.0, 1.0, 1.0, 1.0, 1.0, 1.0, 1.0, 1.0, 1.0, 1.0, 1.0, 1.0, 1.0, 1.0, 1.0, 1.0, 1.0, 1.0, 1.0, 1.0, 1.0, 1.0, 1.0, 1.0, 1.0, 1.0, 1.0, 1.0, 1.0, 1.0, 1.0, 1.0, 1.0, 1.0, 1.0, 1.0, 1.0, 1.0, 1.0, 1.0, 1.0, 1.0, 1.0, 1.0, 1.0, 1.0, 1.0, 1.0, 1.0, 1.0, 1.0, 1.0, 1.0, 1.0, 1.0, 1.0, 1.0, 1.0, 1.0, 1.0, 1.0, 1.0, 1.0, 1.0, 1.0, 1.0, 1.0, 1.0, 1.0, 1.0, 1.0, 1.0, 1.0, 1.0, 1.0, 1.0, 1.0, 1.0, 1.0, 1.0, 1.0, 1.0, 1.0, 1.0, 1.0, 1.0, 1.0, 1.0, 1.0, 1.0, 1.0, 1.0, 1.0, 1.0, 1.0, 1.0, 1.0, 1.0, 1.0, 1.0, 1.0, 1.0, 1.0, 1.0, 1.0, 1.0, 1.0, 1.0, 1.0, 1.0, 1.0, 1.0, 1.0, 1.0, 1.0, 1.0, 1.0, 1.0, 1.0, 1.0, 1.0, 1.0, 1.0, 1.0, 1.0, 1.0, 1.0, 1.0, 1.0, 1.0, 1.0, 1.0, 1.0, 1.0, 1.0, 1.0, 1.0, 1.0, 1.0, 1.0, 1.0, 1.0, 1.0, 1.0, 1.0, 1.0, 1.0, 1.0, 1.0, 1.0, 1.0, 1.0, 1.0, 1.0, 1.0, 1.0, 1.0, 1.0, 1.0, 1.0, 1.0, 1.0, 1.0, 1.0, 1.0, 1.0, 1.0, 1.0, 1.0, 1.0, 1.0, 1.0, 1.0, 1.0, 1.0, 1.0, 1.0, 1.0, 1.0, 1.0, 1.0, 1.0, 1.0, 1.0, 1.0, 1.0, 1.0, 1.0, 1.0, 1.0, 1.0, 1.0, 1.0, 1.0, 1.0, 1.0, 1.0, 1.0, 1.0, 1.0, 1.0, 1.0, 1.0, 1.0, 1.0, 1.0, 1.0, 1.0, 1.0, 1.0, 1.0, 1.0, 1.0, 1.0, 1.0, 1.0, 1.0, 1.0, 1.0, 1.0, 1.0, 1.0, 1.0, 1.0, 1.0, 1.0, 1.0, 1.0, 1.0, 1.0, 1.0, 1.0, 1.0, 1.0, 1.0, 1.0, 1.0, 1.0, 1.0, 1.0, 1.0, 1.0, 1.0, 1.0, 1.0, 1.0, 1.0, 1.0, 1.0, 1.0, 1.0, 1.0, 1.0, 1.0, 1.0, 1.0, 1.0, 1.0, 1.0, 1.0, 1.0, 1.0, 1.0, 1.0, 1.0, 1.0, 1.0, 1.0, 1.0, 1.0, 1.0, 1.0, 1.0, 1.0, 1.0, 1.0, 1.0, 1.0, 1.0, 1.0, 1.0, 1.0, 1.0, 1.0, 1.0, 1.0, 1.0, 1.0, 1.0, 1.0, 1.0, 1.0, 1.0, 1.0, 1.0, 1.0, 1.0, 1.0, 1.0, 1.0, 1.0, 1.0, 1.0, 1.0, 1.0, 1.0, 1.0, 1.0, 1.0, 1.0, 1.0, 1.0, 1.0, 1.0, 1.0, 1.0, 1.0, 1.0, 1.0, 1.0, 1.0, 1.0, 1.0, 1.0, 1.0, 1.0, 1.0, 1.0, 1.0, 1.0, 1.0, 1.0, 1.0, 1.0, 1.0, 1.0, 1.0, 1.0, 1.0, 1.0, 1.0, 1.0, 1.0, 1.0, 1.0, 1.0, 1.0, 1.0, 1.0, 1.0, 1.0, 1.0, 1.0, 1.0, 1.0, 1.0, 1.0, 1.0, 1.0, 1.0, 1.0, 1.0, 1.0, 1.0, 1.0, 1.0, 1.0, 1.0, 1.0, 1.0, 1.0, 1.0, 1.0, 1.0, 1.0, 1.0, 1.0, 1.0, 1.0, 1.0, 1.0, 1.0, 1.0, 1.0, 1.0, 1.0, 1.0, 1.0, 1.0, 1.0, 1.0, 1.0, 1.0, 1.0, 1.0, 1.0, 1.0, 1.0, 1.0, 1.0, 1.0, 1.0, 1.0, 1.0, 1.0, 1.0, 1.0, 1.0, 1.0, 1.0, 1.0, 1.0, 1.0, 1.0, 1.0, 1.0, 1.0, 1.0, 1.0, 1.0, 1.0, 1.0, 1.0, 1.0, 1.0, 1.0, 1.0, 1.0, 1.0, 1.0, 1.0, 1.0, 1.0, 1.0, 1.0, 1.0, 1.0, 1.0, 1.0, 1.0, 1.0, 1.0, 1.0, 1.0, 1.0, 1.0, 1.0, 1.0, 1.0, 1.0, 1.0, 1.0, 1.0, 1.0, 1.0, 1.0, 1.0, 1.0, 1.0, 1.0, 1.0, 1.0, 1.0, 1.0, 1.0, 1.0, 1.0, 1.0, 1.0, 1.0, 1.0, 1.0, 1.0, 1.0, 1.0, 1.0, 1.0, 1.0, 1.0, 1.0, 1.0, 1.0, 1.0, 1.0, 1.0, 1.0, 1.0, 1.0, 1.0, 1.0, 1.0, 1.0, 1.0, 1.0, 1.0, 1.0, 1.0, 1.0, 1.0, 1.0, 1.0, 1.0, 1.0, 1.0, 1.0, 1.0, 1.0, 1.0, 1.0, 1.0, 1.0, 1.0, 1.0, 1.0, 1.0, 1.0, 1.0, 1.0, 1.0, 1.0, 1.0, 1.0, 1.0, 1.0, 1.0, 1.0, 1.0, 1.0, 1.0, 1.0, 1.0, 1.0, 1.0, 1.0, 1.0, 1.0, 1.0, 1.0, 1.0, 1.0, 1.0, 1.0, 1.0, 1.0, 1.0, 1.0, 1.0, 1.0, 1.0, 1.0, 1.0, 1.0, 1.0, 1.0, 1.0, 1.0, 1.0, 1.0, 1.0, 1.0, 1.0, 1.0, 1.0, 1.0, 1.0, 1.0, 1.0, 1.0, 1.0, 1.0, 1.0, 1.0, 1.0, 1.0, 1.0, 1.0, 1.0, 1.0, 1.0, 1.0, 1.0, 1.0, 1.0, 1.0, 1.0, 1.0, 1.0, 1.0, 1.0, 1.0, 1.0, 1.0, 1.0, 1.0, 1.0, 1.0, 1.0, 1.0, 1.0, 1.0, 1.0, 1.0, 1.0, 1.0, 1.0, 1.0, 1.0, 1.0, 1.0, 1.0, 1.0, 1.0, 1.0, 1.0, 1.0, 1.0, 1.0, 1.0, 1.0, 1.0, 1.0, 1.0, 1.0, 1.0, 1.0, 1.0, 1.0, 1.0, 1.0, 1.0, 1.0, 1.0, 1.0, 1.0, 1.0, 1.0, 1.0, 1.0, 1.0, 1.0, 1.0, 1.0, 1.0, 1.0, 1.0, 1.0, 1.0, 1.0, 1.0, 1.0, 1.0, 1.0, 1.0, 1.0, 1.0, 1.0, 1.0, 1.0, 1.0, 1.0, 1.0, 1.0, 1.0, 1.0, 1.0, 1.0, 1.0, 1.0, 1.0, 1.0, 1.0, 1.0, 1.0, 1.0, 1.0, 1.0, 1.0, 1.0, 1.0, 1.0, 1.0, 1.0, 1.0, 1.0, 1.0, 1.0, 1.0, 1.0, 1.0, 1.0, 1.0, 1.0, 1.0, 1.0, 1.0, 1.0, 1.0, 1.0, 1.0, 1.0, 1.0, 1.0, 1.0, 1.0, 1.0, 1.0, 1.0, 1.0, 1.0, 1.0, 1.0, 1.0, 1.0, 1.0, 1.0, 1.0, 1.0, 1.0, 1.0, 1.0, 1.0, 1.0, 1.0, 1.0, 1.0, 1.0, 1.0, 1.0, 1.0, 1.0, 1.0, 1.0, 1.0, 1.0, 1.0, 1.0, 1.0, 1.0, 1.0, 1.0, 1.0, 1.0, 1.0, 1.0, 1.0, 1.0, 1.0, 1.0, 1.0, 1.0, 1.0, 1.0, 1.0, 1.0, 1.0, 1.0, 1.0, 1.0, 1.0, 1.0, 1.0, 1.0, 1.0, 1.0, 1.0, 1.0, 1.0, 1.0, 1.0, 1.0, 1.0, 1.0, 1.0, 1.0, 1.0, 1.0, 1.0, 1.0, 1.0, 1.0, 1.0, 1.0, 1.0, 1.0, 1.0, 1.0, 1.0, 1.0, 1.0, 1.0, 1.0, 1.0, 1.0, 1.0, 1.0, 1.0, 1.0, 1.0, 1.0, 1.0, 1.0, 1.0, 1.0, 1.0, 1.0, 1.0, 1.0, 1.0, 1.0, 1.0, 1.0, 1.0, 1.0, 1.0, 1.0, 1.0, 1.0, 1.0, 1.0, 1.0, 1.0, 1.0, 1.0, 1.0, 1.0, 1.0, 1.0, 1.0, 1.0, 1.0, 1.0, 1.0, 1.0, 1.0, 1.0, 1.0, 1.0, 1.0, 1.0, 1.0, 1.0, 1.0, 1.0, 1.0, 1.0, 1.0, 1.0, 1.0, 1.0, 1.0, 1.0, 1.0, 1.0, 1.0, 1.0, 1.0, 1.0, 1.0, 1.0, 1.0, 1.0, 1.0, 1.0, 1.0, 1.0, 1.0, 1.0, 1.0, 1.0, 1.0, 1.0, 1.0, 1.0, 1.0, 1.0, 1.0, 1.0, 1.0, 1.0, 1.0, 1.0, 1.0, 1.0, 1.0, 1.0, 1.0, 1.0, 1.0, 1.0, 1.0, 1.0, 1.0, 1.0, 1.0, 1.0, 1.0, 1.0, 1.0, 1.0, 1.0, 1.0, 1.0, 1.0, 1.0, 1.0, 1.0, 1.0, 1.0, 1.0, 1.0, 1.0, 1.0, 1.0, 1.0, 1.0, 1.0, 1.0, 1.0, 1.0, 1.0, 1.0, 1.0, 1.0, 1.0, 1.0, 1.0, 1.0, 1.0, 1.0, 1.0, 1.0, 1.0, 1.0, 1.0, 1.0, 1.0, 1.0, 1.0, 1.0, 1.0, 1.0, 1.0, 1.0, 1.0, 1.0, 1.0, 1.0, 1.0, 1.0, 1.0, 1.0, 1.0, 1.0, 1.0, 1.0, 1.0, 1.0, 1.0, 1.0, 1.0, 1.0, 1.0, 1.0, 1.0, 1.0, 1.0, 1.0, 1.0, 1.0, 1.0, 1.0, 1.0, 1.0, 1.0, 1.0, 1.0, 1.0, 1.0, 1.0, 1.0, 1.0, 1.0, 1.0, 1.0, 1.0, 1.0, 1.0, 1.0, 1.0, 1.0, 1.0, 1.0, 1.0, 1.0, 1.0, 1.0, 1.0, 1.0, 1.0, 1.0, 1.0, 1.0, 1.0, 1.0, 1.0, 1.0, 1.0, 1.0, 1.0, 1.0, 1.0, 1.0, 1.0, 1.0, 1.0, 1.0, 1.0, 1.0, 1.0, 1.0, 1.0, 1.0, 1.0, 1.0, 1.0, 1.0, 1.0, 1.0, 1.0, 1.0, 1.0, 1.0, 1.0, 1.0, 1.0, 1.0, 1.0, 1.0, 1.0, 1.0, 1.0, 1.0, 1.0, 1.0, 1.0, 1.0, 1.0, 1.0, 1.0, 1.0, 1.0, 1.0, 1.0, 1.0, 1.0, 1.0, 1.0, 1.0, 1.0, 1.0, 1.0, 1.0, 1.0, 1.0, 1.0, 1.0, 1.0, 1.0, 1.0, 1.0, 1.0, 1.0, 1.0, 1.0, 1.0, 1.0, 1.0, 1.0, 1.0, 1.0, 1.0, 1.0, 1.0, 1.0, 1.0, 1.0, 1.0, 1.0, 1.0, 1.0, 1.0, 1.0, 1.0, 1.0, 1.0, 1.0, 1.0, 1.0, 1.0, 1.0, 1.0, 1.0, 1.0, 1.0, 1.0, 1.0, 1.0, 1.0, 1.0, 1.0, 1.0, 1.0, 1.0, 1.0, 1.0, 1.0, 1.0, 1.0, 1.0, 1.0, 1.0, 1.0, 1.0, 1.0, 1.0, 1.0, 1.0, 1.0, 1.0, 1.0, 1.0, 1.0, 1.0, 1.0, 1.0, 1.0, 1.0, 1.0, 1.0, 1.0, 1.0, 1.0, 1.0, 1.0, 1.0, 1.0, 1.0, 1.0, 1.0, 1.0, 1.0, 1.0, 1.0, 1.0, 1.0, 1.0, 1.0, 1.0, 1.0, 1.0, 1.0, 1.0, 1.0, 1.0, 1.0, 1.0, 1.0, 1.0, 1.0, 1.0, 1.0, 1.0, 1.0, 1.0, 1.0, 1.0, 1.0, 1.0, 1.0, 1.0, 1.0, 1.0, 1.0, 1.0, 1.0, 1.0, 1.0, 1.0, 1.0, 1.0, 1.0, 1.0, 1.0, 1.0, 1.0, 1.0, 1.0, 1.0, 1.0, 1.0, 1.0, 1.0, 1.0, 1.0, 1.0, 1.0, 1.0, 1.0, 1.0, 1.0, 1.0, 1.0, 1.0, 1.0, 1.0, 1.0, 1.0, 1.0, 1.0, 1.0, 1.0, 1.0, 1.0, 1.0, 1.0, 1.0, 1.0, 1.0, 1.0, 1.0, 1.0, 1.0, 1.0, 1.0, 1.0, 1.0, 1.0, 1.0, 1.0, 1.0, 1.0, 1.0, 1.0, 1.0, 1.0, 1.0, 1.0, 1.0, 1.0, 1.0, 1.0, 1.0, 1.0, 1.0, 1.0, 1.0, 1.0, 1.0, 1.0, 1.0, 1.0, 1.0, 1.0, 1.0, 1.0, 1.0, 1.0, 1.0, 1.0, 1.0, 1.0, 1.0, 1.0, 1.0, 1.0, 1.0, 1.0, 1.0, 1.0, 1.0, 1.0, 1.0, 1.0, 1.0, 1.0, 1.0, 1.0, 1.0, 1.0, 1.0, 1.0, 1.0, 1.0, 1.0, 1.0, 1.0, 1.0, 1.0, 1.0, 1.0, 1.0, 1.0, 1.0, 1.0, 1.0, 1.0, 1.0, 1.0, 1.0, 1.0, 1.0, 1.0, 1.0, 1.0, 1.0, 1.0, 1.0, 1.0, 1.0, 1.0, 1.0, 1.0, 1.0, 1.0, 1.0, 1.0, 1.0, 1.0, 1.0, 1.0, 1.0, 1.0, 1.0, 1.0, 1.0, 1.0, 1.0, 1.0, 1.0, 1.0, 1.0, 1.0, 1.0, 1.0, 1.0, 1.0, 1.0, 1.0, 1.0, 1.0, 1.0, 1.0, 1.0, 1.0, 1.0, 1.0, 1.0, 1.0, 1.0, 1.0, 1.0, 1.0, 1.0, 1.0, 1.0, 1.0, 1.0, 1.0, 1.0, 1.0, 1.0, 1.0, 1.0, 1.0, 1.0, 1.0, 1.0, 1.0, 1.0, 1.0, 1.0, 1.0, 1.0, 1.0, 1.0, 1.0, 1.0, 1.0, 1.0, 1.0, 1.0, 1.0, 1.0, 1.0, 1.0, 1.0, 1.0, 1.0, 1.0, 1.0, 1.0, 1.0, 1.0, 1.0, 1.0, 1.0, 1.0, 1.0, 1.0, 1.0, 1.0, 1.0, 1.0, 1.0, 1.0, 1.0, 1.0, 1.0, 1.0, 1.0, 1.0, 1.0, 1.0, 1.0, 1.0, 1.0, 1.0, 1.0, 1.0, 1.0, 1.0, 1.0, 1.0, 1.0, 1.0, 1.0, 1.0, 1.0, 1.0, 1.0, 1.0, 1.0, 1.0, 1.0, 1.0, 1.0, 1.0, 1.0, 1.0, 1.0, 1.0, 1.0, 1.0, 1.0, 1.0, 1.0, 1.0, 1.0, 1.0, 1.0, 1.0, 1.0, 1.0, 1.0, 1.0, 1.0, 1.0, 1.0, 1.0, 1.0, 1.0, 1.0, 1.0, 1.0, 1.0, 1.0, 1.0, 1.0, 1.0, 1.0, 1.0, 1.0, 1.0, 1.0, 1.0, 1.0, 1.0, 1.0, 1.0, 1.0, 1.0, 1.0, 1.0, 1.0, 1.0, 1.0, 1.0, 1.0, 1.0, 1.0, 1.0, 1.0, 1.0, 1.0, 1.0, 1.0, 1.0, 1.0, 1.0, 1.0, 1.0, 1.0, 1.0, 1.0, 1.0, 1.0, 1.0, 1.0, 1.0, 1.0, 1.0, 1.0, 1.0, 1.0, 1.0, 1.0, 1.0, 1.0, 1.0, 1.0, 1.0, 1.0, 1.0, 1.0, 1.0, 1.0, 1.0, 1.0, 1.0, 1.0, 1.0, 1.0, 1.0, 1.0, 1.0, 1.0, 1.0, 1.0, 1.0, 1.0, 1.0, 1.0, 1.0, 1.0, 1.0, 1.0, 1.0, 1.0, 1.0, 1.0, 1.0, 1.0, 1.0, 1.0, 1.0, 1.0, 1.0, 1.0, 1.0, 1.0, 1.0, 1.0, 1.0, 1.0, 1.0, 1.0, 1.0, 1.0, 1.0, 1.0, 1.0, 1.0, 1.0, 1.0, 1.0, 1.0, 1.0, 1.0, 1.0, 1.0, 1.0, 1.0, 1.0, 1.0, 1.0, 1.0, 1.0, 1.0, 1.0, 1.0, 1.0, 1.0, 1.0, 1.0, 1.0, 1.0, 1.0, 1.0, 1.0, 1.0, 1.0, 1.0, 1.0, 1.0, 1.0, 1.0, 1.0, 1.0, 1.0, 1.0, 1.0, 1.0, 1.0, 1.0, 1.0, 1.0, 1.0, 1.0, 1.0, 1.0, 1.0, 1.0, 1.0, 1.0, 1.0, 1.0, 1.0, 1.0, 1.0, 1.0, 1.0, 1.0, 1.0, 1.0, 1.0, 1.0, 1.0, 1.0, 1.0, 1.0, 1.0, 1.0, 1.0, 1.0, 1.0, 1.0, 1.0, 1.0, 1.0, 1.0, 1.0, 1.0, 1.0, 1.0, 1.0, 1.0, 1.0, 1.0, 1.0, 1.0, 1.0, 1.0, 1.0, 1.0, 1.0, 1.0, 1.0, 1.0, 1.0, 1.0, 1.0, 1.0, 1.0, 1.0, 1.0, 1.0, 1.0, 1.0, 1.0, 1.0, 1.0, 1.0, 1.0, 1.0, 1.0, 1.0, 1.0, 1.0, 1.0, 1.0, 1.0, 1.0, 1.0, 1.0, 1.0, 1.0, 1.0, 1.0, 1.0, 1.0, 1.0, 1.0, 1.0, 1.0, 1.0, 1.0, 1.0, 1.0, 1.0, 1.0, 1.0, 1.0, 1.0, 1.0, 1.0, 1.0, 1.0, 1.0, 1.0, 1.0, 1.0, 1.0, 1.0, 1.0, 1.0, 1.0, 1.0, 1.0, 1.0, 1.0, 1.0, 1.0, 1.0, 1.0, 1.0, 1.0, 1.0, 1.0, 1.0, 1.0, 1.0, 1.0, 1.0, 1.0, 1.0, 1.0, 1.0, 1.0, 1.0, 1.0, 1.0, 1.0, 1.0, 1.0, 1.0, 1.0, 1.0, 1.0, 1.0, 1.0, 1.0, 1.0, 1.0, 1.0, 1.0, 1.0, 1.0, 1.0, 1.0, 1.0, 1.0, 1.0, 1.0, 1.0, 1.0, 1.0, 1.0, 1.0, 1.0, 1.0, 1.0, 1.0, 1.0, 1.0, 1.0, 1.0, 1.0, 1.0, 1.0, 1.0, 1.0, 1.0, 1.0, 1.0, 1.0, 1.0, 1.0, 1.0, 1.0, 1.0, 1.0, 1.0, 1.0, 1.0, 1.0, 1.0, 1.0, 1.0, 1.0, 1.0, 1.0, 1.0, 1.0, 1.0, 1.0, 1.0, 1.0, 1.0, 1.0, 1.0, 1.0, 1.0, 1.0, 1.0, 1.0, 1.0, 1.0, 1.0, 1.0, 1.0, 1.0, 1.0, 1.0, 1.0, 1.0, 1.0, 1.0, 1.0, 1.0, 1.0, 1.0, 1.0, 1.0, 1.0, 1.0, 1.0, 1.0, 1.0, 1.0, 1.0, 1.0, 1.0, 1.0, 1.0, 1.0, 1.0, 1.0, 1.0, 1.0, 1.0, 1.0, 1.0, 1.0, 1.0, 1.0, 1.0, 1.0, 1.0, 1.0, 1.0, 1.0, 1.0, 1.0, 1.0, 1.0, 1.0, 1.0, 1.0, 1.0, 1.0, 1.0, 1.0, 1.0, 1.0, 1.0, 1.0, 1.0, 1.0, 1.0, 1.0, 1.0, 1.0, 1.0, 1.0, 1.0, 1.0, 1.0, 1.0, 1.0, 1.0, 1.0, 1.0, 1.0, 1.0, 1.0, 1.0, 1.0, 1.0, 1.0, 1.0, 1.0, 1.0, 1.0, 1.0, 1.0, 1.0, 1.0, 1.0, 1.0, 1.0, 1.0, 1.0, 1.0, 1.0, 1.0, 1.0, 1.0, 1.0, 1.0, 1.0, 1.0, 1.0, 1.0, 1.0, 1.0, 1.0, 1.0, 1.0, 1.0, 1.0, 1.0, 1.0, 1.0, 1.0, 1.0, 1.0, 1.0, 1.0, 1.0, 1.0, 1.0, 1.0, 1.0, 1.0, 1.0, 1.0, 1.0, 1.0, 1.0, 1.0, 1.0, 1.0, 1.0, 1.0, 1.0, 1.0, 1.0, 1.0, 1.0, 1.0, 1.0, 1.0, 1.0, 1.0, 1.0, 1.0, 1.0, 1.0, 1.0, 1.0, 1.0, 1.0, 1.0, 1.0, 1.0, 1.0, 1.0, 1.0, 1.0, 1.0, 1.0, 1.0, 1.0, 1.0, 1.0, 1.0, 1.0, 1.0, 1.0, 1.0, 1.0, 1.0, 1.0, 1.0, 1.0, 1.0, 1.0, 1.0, 1.0, 1.0, 1.0, 1.0, 1.0, 1.0, 1.0, 1.0, 1.0, 1.0, 1.0, 1.0, 1.0, 1.0, 1.0, 1.0, 1.0, 1.0, 1.0, 1.0, 1.0, 1.0, 1.0, 1.0, 1.0, 1.0, 1.0, 1.0, 1.0, 1.0, 1.0, 1.0, 1.0, 1.0, 1.0, 1.0, 1.0, 1.0, 1.0, 1.0, 1.0, 1.0, 1.0, 1.0, 1.0, 1.0, 1.0, 1.0, 1.0, 1.0, 1.0, 1.0, 1.0, 1.0, 1.0, 1.0, 1.0, 1.0, 1.0, 1.0, 1.0, 1.0, 1.0, 1.0, 1.0, 1.0, 1.0, 1.0, 1.0, 1.0, 1.0, 1.0, 1.0, 1.0, 1.0, 1.0, 1.0, 1.0, 1.0, 1.0, 1.0, 1.0, 1.0, 1.0, 1.0, 1.0, 1.0, 1.0, 1.0, 1.0, 1.0, 1.0, 1.0, 1.0, 1.0, 1.0, 1.0, 1.0, 1.0, 1.0, 1.0, 1.0, 1.0, 1.0, 1.0, 1.0, 1.0, 1.0, 1.0, 1.0, 1.0, 1.0, 1.0, 1.0, 1.0, 1.0, 1.0, 1.0, 1.0, 1.0, 1.0, 1.0, 1.0, 1.0, 1.0, 1.0, 1.0, 1.0, 1.0, 1.0, 1.0, 1.0, 1.0, 1.0, 1.0, 1.0, 1.0, 1.0, 1.0, 1.0, 1.0, 1.0, 1.0, 1.0, 1.0, 1.0, 1.0, 1.0, 1.0, 1.0, 1.0, 1.0, 1.0, 1.0, 1.0, 1.0, 1.0, 1.0, 1.0, 1.0, 1.0, 1.0, 1.0, 1.0, 1.0, 1.0, 1.0, 1.0, 1.0, 1.0, 1.0, 1.0, 1.0, 1.0, 1.0, 1.0, 1.0, 1.0, 1.0, 1.0, 1.0, 1.0, 1.0, 1.0, 1.0, 1.0, 1.0, 1.0, 1.0, 1.0, 1.0, 1.0, 1.0, 1.0, 1.0, 1.0, 1.0, 1.0, 1.0, 1.0, 1.0, 1.0, 1.0, 1.0, 1.0, 1.0, 1.0, 1.0, 1.0, 1.0, 1.0, 1.0, 1.0, 1.0, 1.0, 1.0, 1.0, 1.0, 1.0, 1.0, 1.0, 1.0, 1.0, 1.0, 1.0, 1.0, 1.0, 1.0, 1.0, 1.0, 1.0, 1.0, 1.0, 1.0, 1.0, 1.0, 1.0, 1.0, 1.0, 1.0, 1.0, 1.0, 1.0, 1.0, 1.0, 1.0, 1.0, 1.0, 1.0, 1.0, 1.0, 1.0, 1.0, 1.0, 1.0, 1.0, 1.0, 1.0, 1.0, 1.0, 1.0, 1.0, 1.0, 1.0, 1.0, 1.0, 1.0, 1.0, 1.0, 1.0, 1.0, 1.0, 1.0, 1.0, 1.0, 1.0, 1.0, 1.0, 1.0, 1.0, 1.0, 1.0, 1.0, 1.0, 1.0, 1.0, 1.0, 1.0, 1.0, 1.0, 1.0, 1.0, 1.0, 1.0, 1.0, 1.0, 1.0, 1.0, 1.0, 1.0, 1.0, 1.0, 1.0, 1.0, 1.0, 1.0, 1.0, 1.0, 1.0, 1.0, 1.0, 1.0, 1.0, 1.0, 1.0, 1.0, 1.0, 1.0, 1.0, 1.0, 1.0, 1.0, 1.0, 1.0, 1.0, 1.0, 1.0, 1.0, 1.0, 1.0, 1.0, 1.0, 1.0, 1.0, 1.0, 1.0, 1.0, 1.0, 1.0, 1.0, 1.0, 1.0, 1.0, 1.0, 1.0, 1.0, 1.0, 1.0, 1.0, 1.0, 1.0, 1.0, 1.0, 1.0, 1.0, 1.0, 1.0, 1.0, 1.0, 1.0, 1.0, 1.0, 1.0, 1.0, 1.0, 1.0, 1.0, 1.0, 1.0, 1.0, 1.0, 1.0, 1.0, 1.0, 1.0, 1.0, 1.0, 1.0, 1.0, 1.0, 1.0, 1.0, 1.0, 1.0, 1.0, 1.0, 1.0, 1.0, 1.0, 1.0, 1.0, 1.0, 1.0, 1.0, 1.0, 1.0, 1.0, 1.0, 1.0, 1.0, 1.0, 1.0, 1.0, 1.0, 1.0, 1.0, 1.0, 1.0, 1.0, 1.0, 1.0, 1.0, 1.0, 1.0])
me_cube_003.materials.append(mat_material)
me_cube_003.use_remesh_fix_poles = True
me_cube_003.use_remesh_preserve_attributes = False
me_cube_003.use_mirror_vertex_groups = False
me_cube_003.update()

# ---- objects
ob_light = bpy.data.objects.new('Light', light_light)
ob_camera = bpy.data.objects.new('Camera', cam_camera)
ob_cannon = bpy.data.objects.new('Cannon', me_cube_003)

# ---- transforms, parenting, visibility, modifiers, constraints
ob_light.location = (4.076, 1.005, 5.904)
ob_light.rotation_euler = (0.6503, 0.05522, 1.866)
ob_light.lock_rotations_4d = False
ob_light.empty_display_type = 'ARROWS'
ob_light.color = (0.0, 0.0, 0.0, 0.0)
ob_light.lineart.crease_threshold = 0.0
ob_camera.location = (7.359, -6.926, 4.958)
ob_camera.rotation_euler = (1.109, 0.0, 0.8149)
ob_camera.lock_rotations_4d = False
ob_camera.empty_display_type = 'ARROWS'
ob_camera.color = (0.0, 0.0, 0.0, 0.0)
ob_camera.display_type = 'WIRE'
ob_camera.lineart.crease_threshold = 0.0
ob_cannon.location = (0.0, 0.0, 0.0)
ob_cannon.lineart.crease_threshold = 0.0
_vg = ob_cannon.vertex_groups.new(name='Group')

# ---- collection membership
col_collection.objects.link(ob_light)
col_collection.objects.link(ob_camera)
col_collection.objects.link(ob_cannon)

# ---- scene / render settings (as saved in the file)
scene.camera = ob_camera
scene.frame_start = 1; scene.frame_end = 250; scene.frame_set(194)
scene.render.engine = 'BLENDER_EEVEE_NEXT'
scene.cycles.use_denoising = False
scene.cycles.samples = 128
scene.cycles.sampling_pattern = 'TABULATED_SOBOL'
scene.cycles.use_adaptive_sampling = False
scene.cycles.use_light_tree = False
scene.view_settings.view_transform = 'Filmic'
bpy.context.view_layer.update()
